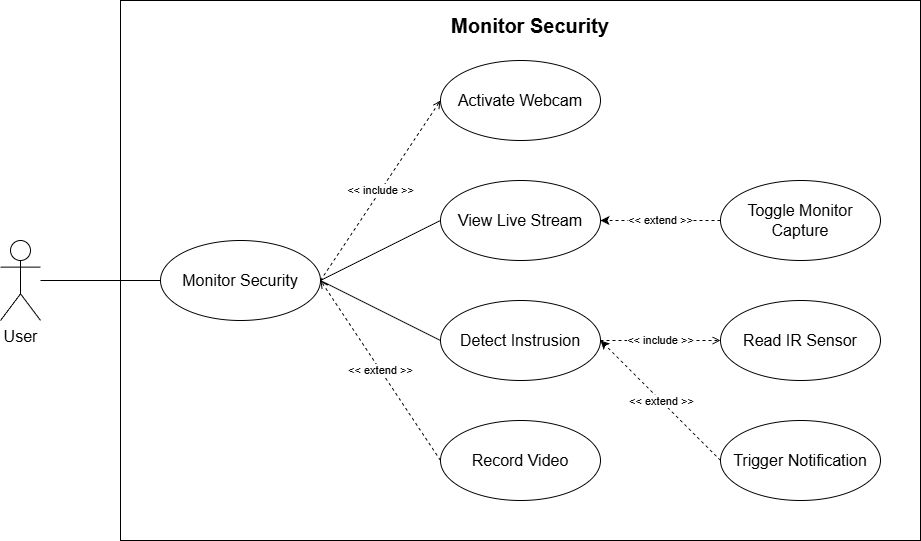

The diagram above was exported from draw.io. Its source (the exported page's mxGraphModel, read from the mxfile embedded in the PNG):
<mxGraphModel dx="1404" dy="2226" grid="1" gridSize="10" guides="1" tooltips="1" connect="1" arrows="1" fold="1" page="1" pageScale="1" pageWidth="850" pageHeight="1100" background="#ffffff" math="0" shadow="0">
  <root>
    <mxCell id="0" />
    <mxCell id="1" parent="0" />
    <mxCell id="21" value="" style="rounded=0;whiteSpace=wrap;html=1;" vertex="1" parent="1">
      <mxGeometry x="120" y="-60" width="800" height="540" as="geometry" />
    </mxCell>
    <mxCell id="3" value="&lt;font style=&quot;font-size: 16px;&quot;&gt;Monitor Security&lt;/font&gt;" style="ellipse;whiteSpace=wrap;html=1;" vertex="1" parent="1">
      <mxGeometry x="160" y="180" width="160" height="80" as="geometry" />
    </mxCell>
    <mxCell id="4" value="&lt;font style=&quot;font-size: 16px;&quot;&gt;Activate Webcam&lt;/font&gt;" style="ellipse;whiteSpace=wrap;html=1;" vertex="1" parent="1">
      <mxGeometry x="440" width="160" height="80" as="geometry" />
    </mxCell>
    <mxCell id="5" value="&amp;lt;&amp;lt; include &amp;gt;&amp;gt;" style="endArrow=open;html=1;exitX=1;exitY=0.5;exitDx=0;exitDy=0;entryX=0;entryY=0.5;entryDx=0;entryDy=0;dashed=1;endFill=0;" edge="1" parent="1" source="3" target="4">
      <mxGeometry width="50" height="50" relative="1" as="geometry">
        <mxPoint x="375" y="170" as="sourcePoint" />
        <mxPoint x="425" y="120" as="targetPoint" />
      </mxGeometry>
    </mxCell>
    <mxCell id="6" value="&lt;font style=&quot;font-size: 16px;&quot;&gt;View Live Stream&lt;/font&gt;" style="ellipse;whiteSpace=wrap;html=1;" vertex="1" parent="1">
      <mxGeometry x="440" y="120" width="160" height="80" as="geometry" />
    </mxCell>
    <mxCell id="7" value="" style="endArrow=none;html=1;exitX=0;exitY=0.5;exitDx=0;exitDy=0;entryX=1;entryY=0.5;entryDx=0;entryDy=0;" edge="1" parent="1" source="6" target="3">
      <mxGeometry width="50" height="50" relative="1" as="geometry">
        <mxPoint x="220" y="240" as="sourcePoint" />
        <mxPoint x="380" y="190" as="targetPoint" />
      </mxGeometry>
    </mxCell>
    <mxCell id="8" value="&lt;font style=&quot;font-size: 16px;&quot;&gt;Detect Instrusion&lt;/font&gt;" style="ellipse;whiteSpace=wrap;html=1;" vertex="1" parent="1">
      <mxGeometry x="440" y="240" width="160" height="80" as="geometry" />
    </mxCell>
    <mxCell id="9" value="" style="endArrow=none;html=1;exitX=0;exitY=0.5;exitDx=0;exitDy=0;entryX=1;entryY=0.5;entryDx=0;entryDy=0;" edge="1" parent="1" source="8" target="3">
      <mxGeometry width="50" height="50" relative="1" as="geometry">
        <mxPoint x="450" y="170" as="sourcePoint" />
        <mxPoint x="370" y="130" as="targetPoint" />
      </mxGeometry>
    </mxCell>
    <mxCell id="10" value="&lt;font style=&quot;font-size: 16px;&quot;&gt;Record Video&lt;/font&gt;" style="ellipse;whiteSpace=wrap;html=1;" vertex="1" parent="1">
      <mxGeometry x="440" y="360" width="160" height="80" as="geometry" />
    </mxCell>
    <mxCell id="11" value="&amp;lt;&amp;lt; extend &amp;gt;&amp;gt;" style="endArrow=open;html=1;exitX=0;exitY=0.5;exitDx=0;exitDy=0;entryX=1;entryY=0.5;entryDx=0;entryDy=0;endFill=0;dashed=1;" edge="1" parent="1" source="10" target="3">
      <mxGeometry width="50" height="50" relative="1" as="geometry">
        <mxPoint x="450" y="290" as="sourcePoint" />
        <mxPoint x="370" y="130" as="targetPoint" />
      </mxGeometry>
    </mxCell>
    <mxCell id="12" value="&lt;font style=&quot;font-size: 16px;&quot;&gt;User&lt;/font&gt;" style="shape=umlActor;verticalLabelPosition=bottom;verticalAlign=top;html=1;outlineConnect=0;" vertex="1" parent="1">
      <mxGeometry y="180" width="40" height="80" as="geometry" />
    </mxCell>
    <mxCell id="13" value="" style="endArrow=none;html=1;entryX=0;entryY=0.5;entryDx=0;entryDy=0;" edge="1" parent="1" source="12" target="3">
      <mxGeometry width="50" height="50" relative="1" as="geometry">
        <mxPoint x="20" y="370" as="sourcePoint" />
        <mxPoint x="70" y="320" as="targetPoint" />
      </mxGeometry>
    </mxCell>
    <mxCell id="14" value="&lt;font style=&quot;font-size: 20px;&quot;&gt;&lt;b&gt;Monitor Security&lt;/b&gt;&lt;/font&gt;" style="text;html=1;align=center;verticalAlign=middle;whiteSpace=wrap;rounded=0;" vertex="1" parent="1">
      <mxGeometry x="300" y="-50" width="460" height="30" as="geometry" />
    </mxCell>
    <mxCell id="16" value="&amp;lt;&amp;lt; extend &amp;gt;&amp;gt;" style="edgeStyle=none;html=1;dashed=1;" edge="1" parent="1" source="15" target="6">
      <mxGeometry relative="1" as="geometry" />
    </mxCell>
    <mxCell id="15" value="&lt;font style=&quot;font-size: 16px;&quot;&gt;Toggle Monitor&lt;/font&gt;&lt;div&gt;&lt;font style=&quot;font-size: 16px;&quot;&gt;Capture&lt;/font&gt;&lt;/div&gt;" style="ellipse;whiteSpace=wrap;html=1;" vertex="1" parent="1">
      <mxGeometry x="720" y="120" width="160" height="80" as="geometry" />
    </mxCell>
    <mxCell id="17" value="&lt;span style=&quot;font-size: 16px;&quot;&gt;Read IR Sensor&lt;/span&gt;" style="ellipse;whiteSpace=wrap;html=1;" vertex="1" parent="1">
      <mxGeometry x="720" y="240" width="160" height="80" as="geometry" />
    </mxCell>
    <mxCell id="18" value="&amp;lt;&amp;lt; include &amp;gt;&amp;gt;" style="endArrow=open;html=1;exitX=1;exitY=0.5;exitDx=0;exitDy=0;entryX=0;entryY=0.5;entryDx=0;entryDy=0;dashed=1;endFill=0;" edge="1" parent="1" source="8" target="17">
      <mxGeometry width="50" height="50" relative="1" as="geometry">
        <mxPoint x="330" y="230" as="sourcePoint" />
        <mxPoint x="450" y="50" as="targetPoint" />
      </mxGeometry>
    </mxCell>
    <mxCell id="19" value="&lt;span style=&quot;font-size: 16px;&quot;&gt;Trigger Notification&lt;/span&gt;" style="ellipse;whiteSpace=wrap;html=1;" vertex="1" parent="1">
      <mxGeometry x="720" y="360" width="160" height="80" as="geometry" />
    </mxCell>
    <mxCell id="20" value="&amp;lt;&amp;lt; extend &amp;gt;&amp;gt;" style="edgeStyle=none;html=1;dashed=1;entryX=1;entryY=0.5;entryDx=0;entryDy=0;exitX=0;exitY=0.5;exitDx=0;exitDy=0;" edge="1" parent="1" source="19" target="8">
      <mxGeometry relative="1" as="geometry">
        <mxPoint x="730" y="170" as="sourcePoint" />
        <mxPoint x="610" y="170" as="targetPoint" />
      </mxGeometry>
    </mxCell>
  </root>
</mxGraphModel>